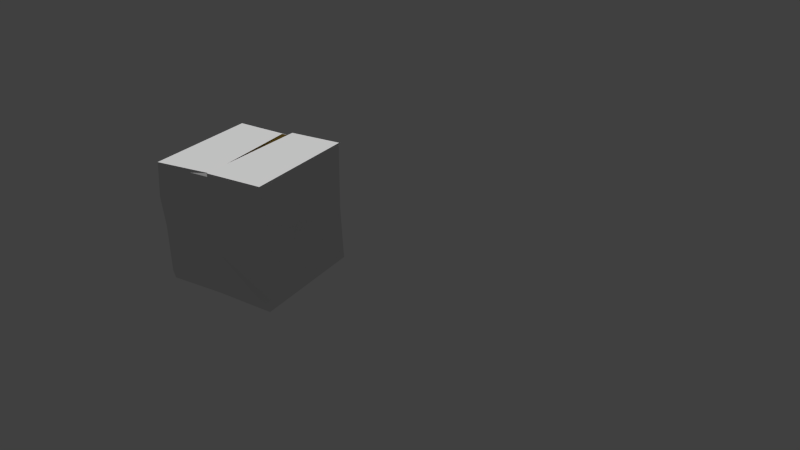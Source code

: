 # Source: boite.blend  (saved by Blender 2.68.0; exported with 4.5.12 LTS)
import bpy
from mathutils import Matrix  # noqa: F401  (used for matrix-valued properties, if any)

bpy.ops.wm.read_factory_settings(use_empty=True)
scene = bpy.context.scene
scene.name = 'Scene'

# ---- collections
col_collection_1 = bpy.data.collections.new('Collection 1'); scene.collection.children.link(col_collection_1)

# ---- materials (node trees are filled in below, after node groups)
mat_material = bpy.data.materials.new('Material')
mat_material.alpha_threshold = 0.0
mat_material.use_transparent_shadow = False
mat_material.roughness = 0.5
mat_material.line_color = (0.0, 0.0, 0.0, 1.0)
mat_material_001 = bpy.data.materials.new('Material.001')
mat_material_001.alpha_threshold = 0.0
mat_material_001.use_transparent_shadow = False
mat_material_001.diffuse_color = (0.1473, 0.09519, 0.01572, 1.0)
mat_material_001.roughness = 0.5
mat_material_001.line_color = (0.0, 0.0, 0.0, 1.0)

# ---- material node trees

# ---- world
world_world = bpy.data.worlds.new('World'); scene.world = world_world
world_world.color = (0.05088, 0.05088, 0.05088)
world_world.use_sun_shadow = False
world_world.sun_shadow_jitter_overblur = 0.0
world_world.cycles.sampling_method = 'MANUAL'
world_world.cycles.sample_map_resolution = 256

# ---- cameras
cam_camera = bpy.data.cameras.new('Camera')
cam_camera.clip_end = 100.0
cam_camera.lens = 35.0
cam_camera.sensor_width = 32.0
cam_camera.sensor_height = 18.0
cam_camera.ortho_scale = 7.314
cam_camera.dof.focus_distance = 0.0
cam_camera.dof.aperture_fstop = 128.0

# ---- meshes
me_cube = bpy.data.meshes.new('Cube')
me_cube.from_pydata([(0.7282, 0.7412, -0.0001323), (0.6844, -0.7231, 0.0), (-0.7796, -0.7167, 0.0), (-0.782, 0.801, 0.0), (0.75, 0.75, 1.5), (0.75, -0.75, 1.5), (-0.75, -0.75, 1.5), (-0.75, 0.75, 1.5), (6.706e-08, 0.75, 0.0), (-6.706e-08, -0.75, 0.0), (1.118e-07, 0.75, 1.5), (-4.694e-07, -0.75, 1.5), (0.75, 0.75, 1.528), (0.75, -0.75, 1.528), (9.545e-08, 0.7079, 1.528), (0.05878, -0.6917, 1.528), (0.75, 0.75, 0.09698), (0.75, -0.75, 0.09698), (-0.75, -0.75, 0.09698), (-0.75, 0.75, 0.09698), (-9.307e-08, -0.6491, 0.2225), (6.995e-08, 0.7052, 0.5143), (-0.7569, -0.75, 1.543), (-0.75, 0.7579, 1.543), (1.118e-07, 0.75, 1.543), (-0.05506, -0.75, 1.543), (0.75, 0.75, 0.7053), (0.6822, -0.7482, 0.7268), (-0.75, -0.719, 0.7053), (-0.75, 0.7828, 0.7053), (8.807e-08, 0.7246, 0.9416), (-2.562e-07, -0.6929, 0.7764), (0.7063, 0.009056, -6.61e-05), (-0.7808, 0.04214, 0.0), (0.75, -4.917e-07, 1.5), (-0.75, 4.47e-08, 1.5), (0.0, 0.0, 0.0), (-1.788e-07, -2.235e-07, 1.5), (0.75, -4.917e-07, 1.528), (0.02939, 0.008099, 1.528), (0.75, -1.341e-07, 0.09698), (-0.75, 1.341e-07, 0.09698), (-0.7534, 0.003963, 1.543), (-0.02753, -2.235e-07, 1.543), (0.7161, 0.0008817, 0.716), (-0.6283, 0.03193, 0.7053), (0.7705, 0.7703, 1.092), (0.7161, -0.7491, 1.113), (-0.75, -0.7345, 1.103), (-0.6928, 0.7664, 1.103), (9.992e-08, 0.7373, 1.221), (-3.628e-07, -0.7214, 1.138), (0.7331, 0.0004406, 1.108), (-0.6892, 0.01596, 1.103)], [], [(36, 9, 2, 33), (37, 10, 24, 43), (52, 34, 5, 47), (51, 11, 6, 48), (53, 35, 7, 49), (21, 8, 3, 19), (32, 1, 9, 36), (37, 11, 15, 39), (47, 5, 11, 51), (16, 0, 8, 21), (38, 39, 15, 13), (4, 10, 14, 12), (11, 5, 13, 15), (34, 4, 12, 38), (32, 40, 17, 1), (9, 20, 18, 2), (33, 41, 19, 3), (30, 21, 19, 29), (1, 17, 20, 9), (26, 16, 21, 30), (43, 42, 22, 25), (6, 11, 25, 22), (35, 6, 22, 42), (10, 7, 23, 24), (40, 44, 27, 17), (20, 31, 28, 18), (41, 45, 29, 19), (17, 27, 31, 20), (50, 30, 29, 49), (46, 26, 30, 50), (8, 36, 33, 3), (11, 37, 43, 25), (46, 4, 34, 52), (48, 6, 35, 53), (0, 32, 36, 8), (10, 37, 39, 14), (12, 14, 39, 38), (5, 34, 38, 13), (0, 16, 40, 32), (2, 18, 41, 33), (24, 23, 42, 43), (7, 35, 42, 23), (16, 26, 44, 40), (18, 28, 45, 41), (44, 52, 47, 27), (31, 51, 48, 28), (45, 53, 49, 29), (27, 47, 51, 31), (10, 50, 49, 7), (4, 46, 50, 10), (26, 46, 52, 44), (28, 48, 53, 45)])
me_cube.polygons.foreach_set('material_index', [0, 1, 0, 0, 0, 0, 0, 1, 0, 0, 0, 0, 0, 0, 0, 0, 0, 0, 0, 0, 0, 0, 0, 0, 0, 0, 0, 0, 0, 0, 0, 1, 0, 0, 0, 1, 0, 0, 0, 0, 0, 0, 0, 0, 0, 0, 0, 0, 0, 0, 0, 0])
_uv = me_cube.uv_layers.new(name='UVMap')
_uv.uv.foreach_set('vector', [0.3569, 0.49, 0.1442, 0.49, 0.1442, 0.2773, 0.3569, 0.2773, 0.6717, 0.9031, 0.6717, 0.9096, 0.6717, 0.9096, 0.6717, 0.9031, 0.3578, 0.3883, 0.3571, 0.2704, 0.587, 0.278, 0.5884, 0.3933, 0.3547, 0.6652, 0.3547, 0.7236, 0.1214, 0.7236, 0.1214, 0.6652, 0.3589, 0.3964, 0.3542, 0.2796, 0.5747, 0.2796, 0.5796, 0.3964, 0.3192, 0.4909, 0.1809, 0.491, 0.1778, 0.2536, 0.2071, 0.2638, 0.3569, 0.7027, 0.1442, 0.7027, 0.1442, 0.49, 0.3569, 0.49, 0.6717, 0.9031, 0.6717, 0.8967, 0.6717, 0.8967, 0.6717, 0.9031, 0.5881, 0.6652, 0.5881, 0.7236, 0.3547, 0.7236, 0.3547, 0.6652, 0.2072, 0.7181, 0.181, 0.7116, 0.1809, 0.491, 0.3192, 0.4909, 0.5914, 0.4988, 0.75, 0.4955, 0.75, 0.711, 0.5914, 0.7227, 0.6595, 0.9082, 0.662, 0.9082, 0.662, 0.9084, 0.6595, 0.9083, 0.6599, 0.9096, 0.6576, 0.9096, 0.6576, 0.9096, 0.6599, 0.9096, 0.3571, 0.2704, 0.1271, 0.2627, 0.1271, 0.2544, 0.3571, 0.262, 0.3564, 0.7231, 0.3571, 0.6965, 0.587, 0.7041, 0.582, 0.7291, 0.3547, 0.2569, 0.3547, 0.4902, 0.1214, 0.4902, 0.1214, 0.2569, 0.3666, 0.7221, 0.3542, 0.6921, 0.5747, 0.6921, 0.5897, 0.7222, 0.4339, 0.4908, 0.3192, 0.4909, 0.2071, 0.2638, 0.3707, 0.2629, 0.5881, 0.2569, 0.5881, 0.4902, 0.3547, 0.4902, 0.3547, 0.2569, 0.3706, 0.7181, 0.2072, 0.7181, 0.3192, 0.4909, 0.4339, 0.4908, 0.7673, 0.9557, 0.7673, 0.7337, 0.9432, 0.7337, 0.9432, 0.9557, 0.6622, 0.9096, 0.6599, 0.9096, 0.6599, 0.9096, 0.6622, 0.9096, 0.3617, 0.2796, 0.1337, 0.2796, 0.1337, 0.2796, 0.3617, 0.2796, 0.6617, 0.912, 0.6617, 0.9097, 0.6617, 0.9097, 0.6617, 0.912, 0.3571, 0.6965, 0.3584, 0.5063, 0.5898, 0.5085, 0.587, 0.7041, 0.3547, 0.4902, 0.3547, 0.6069, 0.1214, 0.6069, 0.1214, 0.4902, 0.3542, 0.6921, 0.3636, 0.5133, 0.5844, 0.5133, 0.5747, 0.6921, 0.5881, 0.4902, 0.5881, 0.6069, 0.3547, 0.6069, 0.3547, 0.4902, 0.509, 0.4909, 0.4339, 0.4908, 0.3707, 0.2629, 0.4774, 0.2634, 0.4773, 0.7181, 0.3706, 0.7181, 0.4339, 0.4908, 0.509, 0.4909, 0.5697, 0.49, 0.3569, 0.49, 0.3569, 0.2773, 0.5697, 0.2773, 0.6717, 0.8967, 0.6717, 0.9031, 0.6717, 0.9031, 0.6717, 0.8967, 0.1198, 0.3877, 0.1271, 0.2627, 0.3571, 0.2704, 0.3578, 0.3883, 0.1383, 0.3964, 0.1337, 0.2796, 0.3542, 0.2796, 0.3589, 0.3964, 0.5697, 0.7027, 0.3569, 0.7027, 0.3569, 0.49, 0.5697, 0.49, 0.6717, 0.9096, 0.6717, 0.9031, 0.6717, 0.9031, 0.6717, 0.9096, 0.5914, 0.2749, 0.75, 0.28, 0.75, 0.4955, 0.5914, 0.4988, 0.587, 0.278, 0.3571, 0.2704, 0.3571, 0.262, 0.587, 0.2697, 0.1309, 0.717, 0.1271, 0.6888, 0.3571, 0.6965, 0.3564, 0.7231, 0.1435, 0.7219, 0.1337, 0.6921, 0.3542, 0.6921, 0.3666, 0.7221, 0.5914, 0.9557, 0.5914, 0.7337, 0.7673, 0.7337, 0.7673, 0.9557, 0.5897, 0.2796, 0.3617, 0.2796, 0.3617, 0.2796, 0.5897, 0.2796, 0.1271, 0.6888, 0.1271, 0.5041, 0.3584, 0.5063, 0.3571, 0.6965, 0.1337, 0.6921, 0.1428, 0.5133, 0.3636, 0.5133, 0.3542, 0.6921, 0.3584, 0.5063, 0.3578, 0.3883, 0.5884, 0.3933, 0.5898, 0.5085, 0.3547, 0.6069, 0.3547, 0.6652, 0.1214, 0.6652, 0.1214, 0.6069, 0.3636, 0.5133, 0.3589, 0.3964, 0.5796, 0.3964, 0.5844, 0.5133, 0.5881, 0.6069, 0.5881, 0.6652, 0.3547, 0.6652, 0.3547, 0.6069, 0.584, 0.4909, 0.509, 0.4909, 0.4774, 0.2634, 0.5842, 0.2638, 0.5839, 0.718, 0.4773, 0.7181, 0.509, 0.4909, 0.584, 0.4909, 0.1271, 0.5041, 0.1198, 0.3877, 0.3578, 0.3883, 0.3584, 0.5063, 0.1428, 0.5133, 0.1383, 0.3964, 0.3589, 0.3964, 0.3636, 0.5133])
me_cube.materials.append(mat_material)
me_cube.materials.append(mat_material_001)
me_cube.use_remesh_preserve_volume = False
me_cube.use_remesh_preserve_attributes = False
me_cube.use_mirror_vertex_groups = False
me_cube.update()

# ---- objects
ob_caisse = bpy.data.objects.new('caisse', me_cube)
ob_camera = bpy.data.objects.new('Camera', cam_camera)

# ---- transforms, parenting, visibility, modifiers, constraints
ob_caisse.location = (6.706e-08, 8.941e-08, 0.0)
ob_caisse.lock_rotations_4d = False
ob_caisse.empty_display_type = 'ARROWS'
ob_caisse.lineart.crease_threshold = 0.0
ob_camera.location = (-6.471, 7.344, 5.344)
ob_camera.rotation_euler = (1.109, 0.01082, 3.678)
ob_camera.lock_rotations_4d = False
ob_camera.empty_display_type = 'ARROWS'
ob_camera.color = (0.0, 0.0, 0.0, 0.0)
ob_camera.display_type = 'WIRE'
ob_camera.lineart.crease_threshold = 0.0

# ---- collection membership
col_collection_1.objects.link(ob_caisse)
col_collection_1.objects.link(ob_camera)

# ---- scene / render settings (as saved in the file)
scene.camera = ob_camera
scene.frame_start = 1; scene.frame_end = 250; scene.frame_set(1)
scene.render.engine = 'BLENDER_EEVEE_NEXT'
scene.render.image_settings.color_mode = 'RGB'
scene.render.image_settings.compression = 90
scene.render.resolution_percentage = 50
scene.render.dither_intensity = 0.0
scene.cycles.use_denoising = False
scene.cycles.samples = 10
scene.cycles.sampling_pattern = 'TABULATED_SOBOL'
scene.cycles.light_sampling_threshold = 0.0
scene.cycles.use_adaptive_sampling = False
scene.cycles.use_light_tree = False
scene.cycles.blur_glossy = 0.0
scene.cycles.volume_bounces = 1
scene.cycles.pixel_filter_type = 'GAUSSIAN'
scene.cycles.sample_clamp_indirect = 0.0
scene.view_settings.view_transform = 'Standard'
bpy.context.view_layer.update()

# ---- added for rendering (the .blend has no usable light): sun
light_auto_sun = bpy.data.lights.new('AutoSun', 'SUN')
light_auto_sun.energy = 3.0
light_auto_sun.angle = 0.0523599
ob_auto_sun = bpy.data.objects.new('AutoSun', light_auto_sun)
scene.collection.objects.link(ob_auto_sun)
ob_auto_sun.rotation_euler = (0.872665, 0.174533, 0.523599)
bpy.context.view_layer.update()
